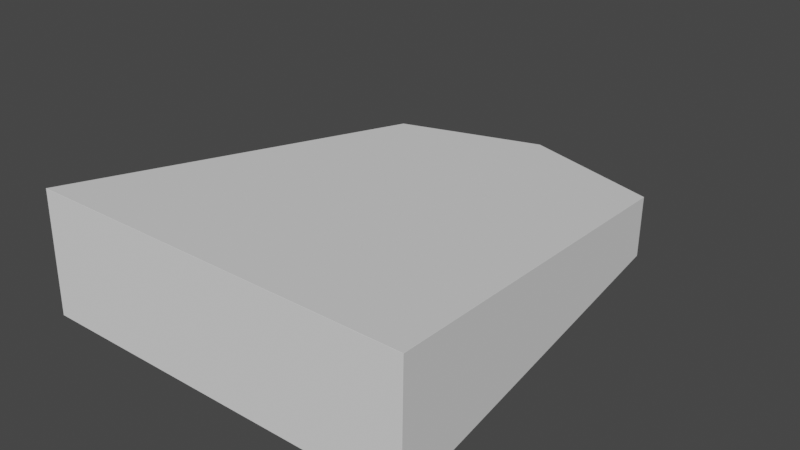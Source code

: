 # Source: shogi_piece_v2.blend  (saved by Blender 2.93.21; exported with 4.5.12 LTS)
import bpy
from mathutils import Matrix  # noqa: F401  (used for matrix-valued properties, if any)

bpy.ops.wm.read_factory_settings(use_empty=True)
scene = bpy.context.scene
scene.name = 'Scene'

# ---- collections
col_collection = bpy.data.collections.new('Collection'); scene.collection.children.link(col_collection)

# ---- world
world_world = bpy.data.worlds.new('World'); scene.world = world_world
world_world.use_nodes = True; world_world.node_tree.nodes.clear()
_N = world_world.node_tree.nodes; _L = world_world.node_tree.links
n0 = _N.new('ShaderNodeOutputWorld'); n0.name = 'World Output'; n0.location = (300, 300)
n1 = _N.new('ShaderNodeBackground'); n1.name = 'Background'; n1.location = (10, 300)
n1.inputs[0].default_value = (0.05088, 0.05088, 0.05088, 1.0)
_L.new(n1.outputs[0], n0.inputs[0])
n0.is_active_output = True
world_world.color = (0.05088, 0.05088, 0.05088)
world_world.use_sun_shadow = False
world_world.sun_shadow_jitter_overblur = 0.0

# ---- meshes
me_cube_001 = bpy.data.meshes.new('Cube.001')
me_cube_001.from_pydata([(-1.88, -2.23, 1.148), (-1.878, -2.255, -0.05273), (1.421, 1.811, -0.0213), (1.908, -2.231, 1.157), (1.911, -2.255, -0.04367), (-1.438, 1.809, 0.5803), (-1.436, 1.797, -0.02783), (1.42, 1.823, 0.5869), (-0.01128, 2.27, 0.5742), (-0.009831, 2.257, -0.03394)], [], [(3, 4, 2, 7), (2, 9, 8, 7), (8, 9, 6, 5), (8, 5, 0, 3, 7), (2, 4, 1, 6, 9), (1, 0, 5, 6), (0, 1, 4, 3)])
_k = set([(0, 1), (0, 3), (0, 5), (1, 4), (1, 6), (2, 4), (2, 7), (2, 9), (3, 4), (3, 7), (5, 6), (5, 8), (6, 9), (7, 8), (8, 9)])
me_cube_001.attributes.new('sharp_edge', 'BOOLEAN', 'EDGE').data.foreach_set('value', [ (min(e.vertices), max(e.vertices)) in _k for e in me_cube_001.edges])
_uv = me_cube_001.uv_layers.new(name='UVMap')
_uv.uv.foreach_set('vector', [0.06404, 0.5007, 0.001601, 0.4327, 0.1125, 0.05975, 0.1396, 0.1476, 0.1125, 0.05975, 0.2076, 0.001601, 0.1928, 0.132, 0.1396, 0.1476, 0.1928, 0.132, 0.2076, 0.001601, 0.2874, 0.1451, 0.2365, 0.1902, 0.1928, 0.132, 0.2365, 0.1902, 0.2183, 0.4273, 0.06404, 0.5007, 0.1396, 0.1476, 0.1559, 0.9947, 0.07983, 0.6164, 0.2544, 0.5123, 0.2874, 0.9148, 0.2277, 0.9984, 0.2544, 0.5123, 0.2183, 0.4273, 0.2365, 0.1902, 0.2874, 0.1451, 0.2183, 0.4273, 0.2544, 0.5123, 0.07983, 0.6164, 0.06404, 0.5007])
me_cube_001.materials.append(None)
me_cube_001.use_remesh_fix_poles = True
me_cube_001.use_remesh_preserve_attributes = False
me_cube_001.update()
me_cube_001.normals_split_custom_set([tuple(v) for v in zip(*[iter([-0.8514, -0.3589, 0.3826, -0.8457, -0.3898, 0.3643, -0.8788, -0.3454, 0.3292, -0.8852, -0.3077, 0.3489, -0.4969, -0.7992, 0.3383, -0.4848, -0.6322, 0.6044, -0.494, -0.6142, 0.6155, -0.5048, -0.7913, 0.345, -0.4907, 0.6522, 0.5778, -0.5001, 0.6344, 0.5894, -0.5127, 0.7998, 0.3121, -0.5048, 0.8075, 0.3052, -0.2298, 0.1296, 0.9646, -0.3433, 0.3957, 0.8518, -0.3021, -0.1439, 0.9423, -0.2873, -0.1973, 0.9373, -0.3477, -0.1654, 0.9229, -0.3465, -0.2881, 0.8927, -0.2801, -0.3176, 0.9059, -0.2959, -0.2668, 0.9172, -0.3531, 0.2794, 0.8929, -0.2245, -0.0003372, 0.9745, -0.8917, -0.2194, 0.396, -0.8912, -0.1836, 0.4147, -0.8808, 0.3644, 0.3023, -0.8859, 0.3364, 0.3195, -0.3204, -0.85, 0.4181, -0.3124, -0.8578, 0.4082, -0.2846, -0.8826, 0.3743, -0.2918, -0.8763, 0.3833])] * 3)])

# ---- objects
ob_cube = bpy.data.objects.new('Cube', me_cube_001)

# ---- transforms, parenting, visibility, modifiers, constraints
ob_cube.location = (0.0, 0.0, 0.0)
_m = ob_cube.modifiers.new('Bevel', 'BEVEL')
_m.width = 0.001
_m.width_pct = 0.001
_m.angle_limit = 0.1745

# ---- collection membership
col_collection.objects.link(ob_cube)

# ---- scene / render settings (as saved in the file)
scene.frame_start = 1; scene.frame_end = 250; scene.frame_set(1)
scene.render.engine = 'BLENDER_EEVEE_NEXT'
scene.cycles.use_denoising = False
scene.cycles.samples = 128
scene.cycles.sampling_pattern = 'TABULATED_SOBOL'
scene.cycles.use_adaptive_sampling = False
scene.cycles.use_light_tree = False
scene.view_settings.view_transform = 'Filmic'
bpy.context.view_layer.update()

# ---- added for rendering (the .blend has no active camera and no usable light): camera, sun
cam_auto = bpy.data.cameras.new('AutoCamera')
cam_auto.lens = 50.0
cam_auto.sensor_width = 36.0
cam_auto.clip_end = 1000.0
ob_auto_camera = bpy.data.objects.new('AutoCamera', cam_auto)
scene.collection.objects.link(ob_auto_camera)
ob_auto_camera.location = (5.5908, -6.6835, 5.01247)
ob_auto_camera.rotation_euler = (1.09748, -7.21219e-08, 0.694738)
scene.camera = ob_auto_camera
light_auto_sun = bpy.data.lights.new('AutoSun', 'SUN')
light_auto_sun.energy = 3.0
light_auto_sun.angle = 0.0523599
ob_auto_sun = bpy.data.objects.new('AutoSun', light_auto_sun)
scene.collection.objects.link(ob_auto_sun)
ob_auto_sun.rotation_euler = (0.872665, 0.174533, 0.523599)
bpy.context.view_layer.update()

